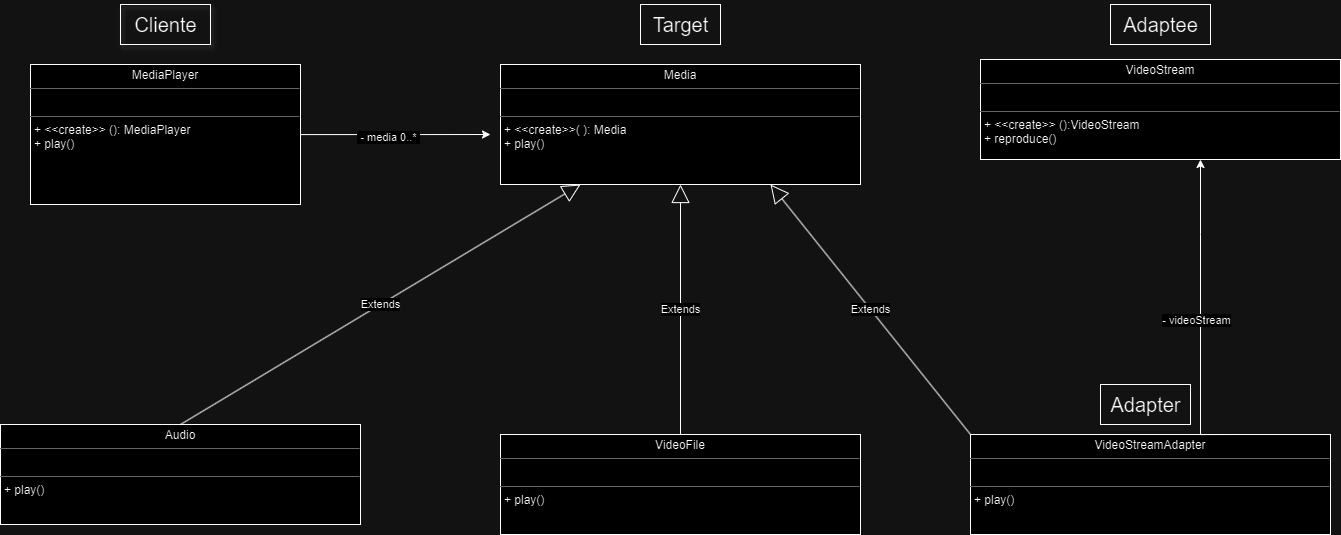

The diagram above was exported from draw.io. Its source (the exported page's mxGraphModel, read from the mxfile embedded in the PNG):
<mxGraphModel dx="1660" dy="3011" grid="1" gridSize="10" guides="1" tooltips="1" connect="1" arrows="1" fold="1" page="1" pageScale="1" pageWidth="850" pageHeight="1100" math="0" shadow="0">
  <root>
    <mxCell id="0" />
    <mxCell id="1" parent="0" />
    <mxCell id="SJgwwFxbf9hKvRozlAQn-2" style="edgeStyle=orthogonalEdgeStyle;rounded=0;orthogonalLoop=1;jettySize=auto;html=1;" parent="1" source="zU-RHqLAB7zA6kGelM1D-1" edge="1">
      <mxGeometry relative="1" as="geometry">
        <mxPoint x="520" y="-970" as="targetPoint" />
      </mxGeometry>
    </mxCell>
    <mxCell id="SJgwwFxbf9hKvRozlAQn-4" value="&amp;nbsp;- media 0..*&amp;nbsp;" style="edgeLabel;html=1;align=center;verticalAlign=middle;resizable=0;points=[];" parent="SJgwwFxbf9hKvRozlAQn-2" connectable="0" vertex="1">
      <mxGeometry x="-0.0855" y="-2" relative="1" as="geometry">
        <mxPoint as="offset" />
      </mxGeometry>
    </mxCell>
    <mxCell id="zU-RHqLAB7zA6kGelM1D-1" value="&lt;p style=&quot;margin:0px;margin-top:4px;text-align:center;&quot;&gt;MediaPlayer&lt;/p&gt;&lt;hr size=&quot;1&quot;&gt;&lt;p style=&quot;margin:0px;margin-left:4px;&quot;&gt;&lt;br&gt;&lt;/p&gt;&lt;hr size=&quot;1&quot;&gt;&lt;p style=&quot;margin:0px;margin-left:4px;&quot;&gt;+ &amp;lt;&amp;lt;create&amp;gt;&amp;gt; (): MediaPlayer&lt;br&gt;+ play()&lt;/p&gt;&lt;p style=&quot;margin:0px;margin-left:4px;&quot;&gt;&lt;br&gt;&lt;/p&gt;" style="verticalAlign=top;align=left;overflow=fill;fontSize=12;fontFamily=Helvetica;html=1;rounded=0;shadow=0;comic=0;labelBackgroundColor=none;strokeWidth=1" parent="1" vertex="1">
      <mxGeometry x="60" y="-1040" width="270" height="140" as="geometry" />
    </mxCell>
    <mxCell id="SJgwwFxbf9hKvRozlAQn-1" value="&lt;p style=&quot;margin:0px;margin-top:4px;text-align:center;&quot;&gt;Media&lt;/p&gt;&lt;hr size=&quot;1&quot;&gt;&lt;p style=&quot;margin:0px;margin-left:4px;&quot;&gt;&lt;span style=&quot;background-color: initial;&quot;&gt;&amp;nbsp;&lt;/span&gt;&lt;/p&gt;&lt;hr size=&quot;1&quot;&gt;&lt;p style=&quot;margin:0px;margin-left:4px;&quot;&gt;+ &amp;lt;&amp;lt;create&amp;gt;&amp;gt;(&lt;span style=&quot;background-color: initial;&quot;&gt;&amp;nbsp;): Media&lt;/span&gt;&lt;/p&gt;&lt;p style=&quot;margin:0px;margin-left:4px;&quot;&gt;&lt;span style=&quot;background-color: initial;&quot;&gt;+ play()&lt;/span&gt;&lt;/p&gt;" style="verticalAlign=top;align=left;overflow=fill;fontSize=12;fontFamily=Helvetica;html=1;rounded=0;shadow=0;comic=0;labelBackgroundColor=none;strokeWidth=1" parent="1" vertex="1">
      <mxGeometry x="530" y="-1040" width="360" height="120" as="geometry" />
    </mxCell>
    <mxCell id="SJgwwFxbf9hKvRozlAQn-5" value="&lt;p style=&quot;margin:0px;margin-top:4px;text-align:center;&quot;&gt;Audio&lt;/p&gt;&lt;hr size=&quot;1&quot;&gt;&lt;p style=&quot;margin:0px;margin-left:4px;&quot;&gt;&lt;br&gt;&lt;/p&gt;&lt;hr size=&quot;1&quot;&gt;&lt;p style=&quot;margin:0px;margin-left:4px;&quot;&gt;+ play()&lt;/p&gt;&lt;p style=&quot;margin:0px;margin-left:4px;&quot;&gt;&lt;br&gt;&lt;/p&gt;&lt;p style=&quot;margin:0px;margin-left:4px;&quot;&gt;&lt;br&gt;&lt;/p&gt;" style="verticalAlign=top;align=left;overflow=fill;fontSize=12;fontFamily=Helvetica;html=1;rounded=0;shadow=0;comic=0;labelBackgroundColor=none;strokeWidth=1" parent="1" vertex="1">
      <mxGeometry x="30" y="-680" width="360" height="100" as="geometry" />
    </mxCell>
    <mxCell id="G2bma3Jp1JqNSk2HlNBr-1" value="&lt;p style=&quot;margin:0px;margin-top:4px;text-align:center;&quot;&gt;VideoFile&lt;/p&gt;&lt;hr size=&quot;1&quot;&gt;&lt;p style=&quot;margin:0px;margin-left:4px;&quot;&gt;&lt;br&gt;&lt;/p&gt;&lt;hr size=&quot;1&quot;&gt;&lt;p style=&quot;margin:0px;margin-left:4px;&quot;&gt;+ play()&lt;/p&gt;&lt;p style=&quot;margin:0px;margin-left:4px;&quot;&gt;&lt;br&gt;&lt;/p&gt;&lt;p style=&quot;margin:0px;margin-left:4px;&quot;&gt;&lt;br&gt;&lt;/p&gt;" style="verticalAlign=top;align=left;overflow=fill;fontSize=12;fontFamily=Helvetica;html=1;rounded=0;shadow=0;comic=0;labelBackgroundColor=none;strokeWidth=1" parent="1" vertex="1">
      <mxGeometry x="530" y="-670" width="360" height="100" as="geometry" />
    </mxCell>
    <mxCell id="G2bma3Jp1JqNSk2HlNBr-6" value="&lt;p style=&quot;margin:0px;margin-top:4px;text-align:center;&quot;&gt;VideoStream&lt;/p&gt;&lt;hr size=&quot;1&quot;&gt;&lt;p style=&quot;margin:0px;margin-left:4px;&quot;&gt;&lt;br&gt;&lt;/p&gt;&lt;hr size=&quot;1&quot;&gt;&lt;p style=&quot;margin:0px;margin-left:4px;&quot;&gt;+ &amp;lt;&amp;lt;create&amp;gt;&amp;gt; ():VideoStream&lt;br&gt;&lt;/p&gt;&lt;p style=&quot;margin:0px;margin-left:4px;&quot;&gt;+ reproduce()&lt;/p&gt;&lt;p style=&quot;margin:0px;margin-left:4px;&quot;&gt;&lt;br&gt;&lt;/p&gt;&lt;p style=&quot;margin:0px;margin-left:4px;&quot;&gt;&lt;br&gt;&lt;/p&gt;" style="verticalAlign=top;align=left;overflow=fill;fontSize=12;fontFamily=Helvetica;html=1;rounded=0;shadow=0;comic=0;labelBackgroundColor=none;strokeWidth=1" parent="1" vertex="1">
      <mxGeometry x="1010" y="-1045" width="360" height="100" as="geometry" />
    </mxCell>
    <mxCell id="G2bma3Jp1JqNSk2HlNBr-7" value="Extends" style="endArrow=block;endSize=16;endFill=0;html=1;rounded=0;exitX=0.5;exitY=0;exitDx=0;exitDy=0;" parent="1" source="G2bma3Jp1JqNSk2HlNBr-1" target="SJgwwFxbf9hKvRozlAQn-1" edge="1">
      <mxGeometry width="160" relative="1" as="geometry">
        <mxPoint x="910" y="-780" as="sourcePoint" />
        <mxPoint x="1070" y="-780" as="targetPoint" />
      </mxGeometry>
    </mxCell>
    <mxCell id="G2bma3Jp1JqNSk2HlNBr-8" value="Extends" style="endArrow=block;endSize=16;endFill=0;html=1;rounded=0;exitX=0.5;exitY=0;exitDx=0;exitDy=0;" parent="1" source="SJgwwFxbf9hKvRozlAQn-5" target="SJgwwFxbf9hKvRozlAQn-1" edge="1">
      <mxGeometry x="-0.0005" width="160" relative="1" as="geometry">
        <mxPoint x="650" y="-780" as="sourcePoint" />
        <mxPoint x="660" y="-910" as="targetPoint" />
        <mxPoint as="offset" />
      </mxGeometry>
    </mxCell>
    <mxCell id="G2bma3Jp1JqNSk2HlNBr-9" value="Extends" style="endArrow=block;endSize=16;endFill=0;html=1;rounded=0;exitX=0;exitY=0;exitDx=0;exitDy=0;entryX=0.75;entryY=1;entryDx=0;entryDy=0;" parent="1" source="G2bma3Jp1JqNSk2HlNBr-11" edge="1" target="SJgwwFxbf9hKvRozlAQn-1">
      <mxGeometry width="160" relative="1" as="geometry">
        <mxPoint x="1240" y="-890" as="sourcePoint" />
        <mxPoint x="880" y="-970" as="targetPoint" />
      </mxGeometry>
    </mxCell>
    <mxCell id="G2bma3Jp1JqNSk2HlNBr-11" value="&lt;p style=&quot;margin:0px;margin-top:4px;text-align:center;&quot;&gt;VideoStreamAdapter&lt;/p&gt;&lt;hr size=&quot;1&quot;&gt;&lt;p style=&quot;margin:0px;margin-left:4px;&quot;&gt;&lt;br&gt;&lt;/p&gt;&lt;hr size=&quot;1&quot;&gt;&lt;p style=&quot;margin:0px;margin-left:4px;&quot;&gt;+ play()&lt;/p&gt;&lt;p style=&quot;margin:0px;margin-left:4px;&quot;&gt;&lt;br&gt;&lt;/p&gt;&lt;p style=&quot;margin:0px;margin-left:4px;&quot;&gt;&lt;br&gt;&lt;/p&gt;" style="verticalAlign=top;align=left;overflow=fill;fontSize=12;fontFamily=Helvetica;html=1;rounded=0;shadow=0;comic=0;labelBackgroundColor=none;strokeWidth=1" parent="1" vertex="1">
      <mxGeometry x="1000" y="-670" width="360" height="100" as="geometry" />
    </mxCell>
    <mxCell id="r-SfJVDViFr6ButVxhUD-1" value="&lt;font style=&quot;font-size: 20px;&quot;&gt;Cliente&lt;/font&gt;" style="text;html=1;align=center;verticalAlign=middle;resizable=0;points=[];autosize=1;shadow=1;strokeColor=default;" vertex="1" parent="1">
      <mxGeometry x="150" y="-1100" width="90" height="40" as="geometry" />
    </mxCell>
    <mxCell id="r-SfJVDViFr6ButVxhUD-2" value="&lt;font style=&quot;font-size: 20px;&quot;&gt;Target&lt;/font&gt;" style="text;html=1;align=center;verticalAlign=middle;resizable=0;points=[];autosize=1;strokeColor=default;fillColor=none;" vertex="1" parent="1">
      <mxGeometry x="670" y="-1100" width="80" height="40" as="geometry" />
    </mxCell>
    <mxCell id="r-SfJVDViFr6ButVxhUD-5" style="edgeStyle=orthogonalEdgeStyle;rounded=0;orthogonalLoop=1;jettySize=auto;html=1;exitX=0.75;exitY=0;exitDx=0;exitDy=0;" edge="1" parent="1" source="G2bma3Jp1JqNSk2HlNBr-11" target="G2bma3Jp1JqNSk2HlNBr-6">
      <mxGeometry relative="1" as="geometry">
        <mxPoint x="1227.68" y="-615.9" as="sourcePoint" />
        <mxPoint x="1052.32" y="-879.9999999999999" as="targetPoint" />
        <Array as="points">
          <mxPoint x="1230" y="-870" />
          <mxPoint x="1230" y="-870" />
        </Array>
      </mxGeometry>
    </mxCell>
    <mxCell id="r-SfJVDViFr6ButVxhUD-6" value="- videoStream" style="edgeLabel;html=1;align=center;verticalAlign=middle;resizable=0;points=[];" vertex="1" connectable="0" parent="r-SfJVDViFr6ButVxhUD-5">
      <mxGeometry x="-0.0638" y="-1" relative="1" as="geometry">
        <mxPoint x="-6" y="-8" as="offset" />
      </mxGeometry>
    </mxCell>
    <mxCell id="r-SfJVDViFr6ButVxhUD-8" value="&lt;font style=&quot;font-size: 20px;&quot;&gt;Adapter&lt;/font&gt;" style="text;html=1;align=center;verticalAlign=middle;resizable=0;points=[];autosize=1;strokeColor=default;fillColor=none;" vertex="1" parent="1">
      <mxGeometry x="1130" y="-720" width="90" height="40" as="geometry" />
    </mxCell>
    <mxCell id="r-SfJVDViFr6ButVxhUD-9" value="&lt;font style=&quot;font-size: 20px;&quot;&gt;Adaptee&lt;/font&gt;" style="text;html=1;align=center;verticalAlign=middle;resizable=0;points=[];autosize=1;strokeColor=default;fillColor=none;" vertex="1" parent="1">
      <mxGeometry x="1140" y="-1100" width="100" height="40" as="geometry" />
    </mxCell>
  </root>
</mxGraphModel>